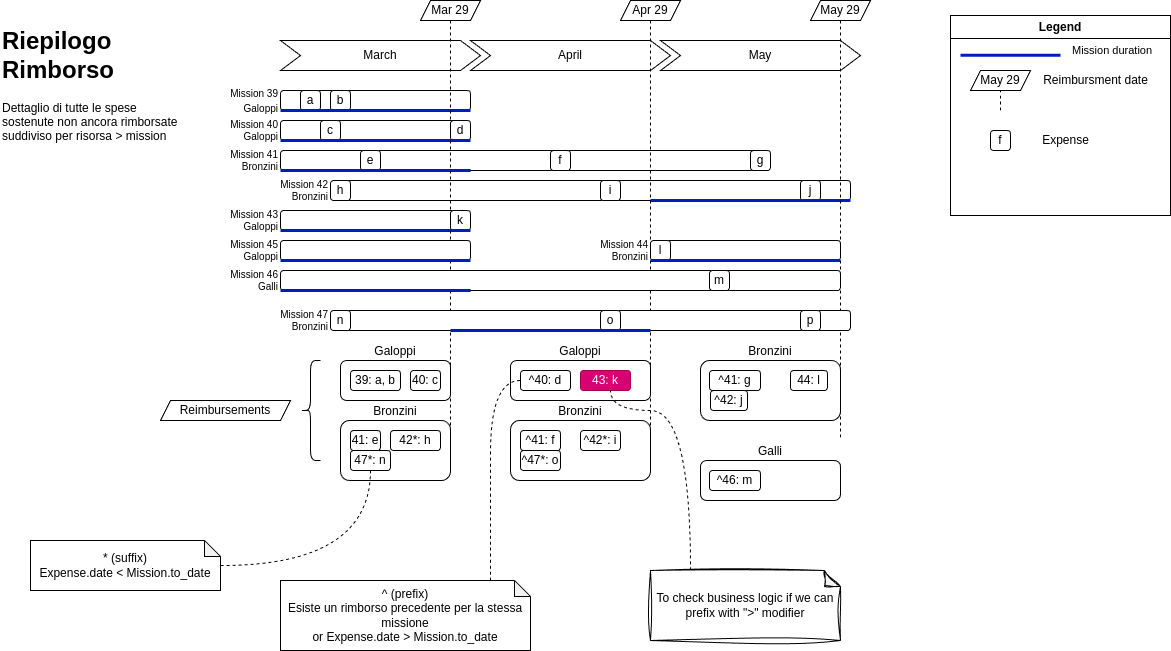

The diagram above was exported from draw.io. Its source (the exported page's mxGraphModel, read from the mxfile embedded in the PNG):
<mxGraphModel dx="1182" dy="706" grid="1" gridSize="10" guides="1" tooltips="1" connect="1" arrows="1" fold="1" page="1" pageScale="1" pageWidth="1654" pageHeight="1169" math="0" shadow="0">
  <root>
    <mxCell id="0" />
    <mxCell id="1" parent="0" />
    <mxCell id="TIvH8Mp4FH74xSNwiEL8-34" value="Mission 42&lt;div&gt;Bronzini&lt;/div&gt;" style="rounded=1;whiteSpace=wrap;html=1;labelPosition=left;verticalLabelPosition=middle;align=right;verticalAlign=middle;container=1;collapsible=0;recursiveResize=0;fontSize=10;" vertex="1" parent="1">
      <mxGeometry x="370" y="540" width="520" height="20" as="geometry" />
    </mxCell>
    <mxCell id="TIvH8Mp4FH74xSNwiEL8-35" value="h" style="rounded=1;whiteSpace=wrap;html=1;" vertex="1" parent="TIvH8Mp4FH74xSNwiEL8-34">
      <mxGeometry width="20" height="20" as="geometry" />
    </mxCell>
    <mxCell id="TIvH8Mp4FH74xSNwiEL8-36" value="i" style="rounded=1;whiteSpace=wrap;html=1;" vertex="1" parent="TIvH8Mp4FH74xSNwiEL8-34">
      <mxGeometry x="270" width="20" height="20" as="geometry" />
    </mxCell>
    <mxCell id="TIvH8Mp4FH74xSNwiEL8-37" value="j" style="rounded=1;whiteSpace=wrap;html=1;" vertex="1" parent="TIvH8Mp4FH74xSNwiEL8-34">
      <mxGeometry x="470" width="20" height="20" as="geometry" />
    </mxCell>
    <mxCell id="TIvH8Mp4FH74xSNwiEL8-39" value="" style="endArrow=none;html=1;rounded=0;strokeWidth=3;fillColor=#0050ef;strokeColor=#001DBC;" edge="1" parent="TIvH8Mp4FH74xSNwiEL8-34">
      <mxGeometry width="50" height="50" relative="1" as="geometry">
        <mxPoint x="320" y="20" as="sourcePoint" />
        <mxPoint x="520" y="20" as="targetPoint" />
      </mxGeometry>
    </mxCell>
    <mxCell id="TIvH8Mp4FH74xSNwiEL8-5" value="Mission 40&lt;div&gt;Galoppi&lt;/div&gt;" style="rounded=1;whiteSpace=wrap;html=1;labelPosition=left;verticalLabelPosition=middle;align=right;verticalAlign=middle;container=1;collapsible=0;recursiveResize=0;fontSize=10;" vertex="1" parent="1">
      <mxGeometry x="320" y="480" width="190" height="20" as="geometry" />
    </mxCell>
    <mxCell id="TIvH8Mp4FH74xSNwiEL8-9" value="c" style="rounded=1;whiteSpace=wrap;html=1;" vertex="1" parent="TIvH8Mp4FH74xSNwiEL8-5">
      <mxGeometry x="40" width="20" height="20" as="geometry" />
    </mxCell>
    <mxCell id="TIvH8Mp4FH74xSNwiEL8-12" value="d" style="rounded=1;whiteSpace=wrap;html=1;" vertex="1" parent="TIvH8Mp4FH74xSNwiEL8-5">
      <mxGeometry x="170" width="20" height="20" as="geometry" />
    </mxCell>
    <mxCell id="TIvH8Mp4FH74xSNwiEL8-6" value="Mission 41&lt;div&gt;Bronzini&lt;/div&gt;" style="rounded=1;whiteSpace=wrap;html=1;labelPosition=left;verticalLabelPosition=middle;align=right;verticalAlign=middle;container=1;collapsible=0;recursiveResize=0;fontSize=10;" vertex="1" parent="1">
      <mxGeometry x="320" y="510" width="490" height="20" as="geometry" />
    </mxCell>
    <mxCell id="TIvH8Mp4FH74xSNwiEL8-13" value="e" style="rounded=1;whiteSpace=wrap;html=1;" vertex="1" parent="TIvH8Mp4FH74xSNwiEL8-6">
      <mxGeometry x="80" width="20" height="20" as="geometry" />
    </mxCell>
    <mxCell id="TIvH8Mp4FH74xSNwiEL8-14" value="f" style="rounded=1;whiteSpace=wrap;html=1;" vertex="1" parent="TIvH8Mp4FH74xSNwiEL8-6">
      <mxGeometry x="270" width="20" height="20" as="geometry" />
    </mxCell>
    <mxCell id="TIvH8Mp4FH74xSNwiEL8-15" value="g" style="rounded=1;whiteSpace=wrap;html=1;" vertex="1" parent="TIvH8Mp4FH74xSNwiEL8-6">
      <mxGeometry x="470" width="20" height="20" as="geometry" />
    </mxCell>
    <mxCell id="TIvH8Mp4FH74xSNwiEL8-1" value="March" style="shape=step;perimeter=stepPerimeter;whiteSpace=wrap;html=1;fixedSize=1;" vertex="1" parent="1">
      <mxGeometry x="320" y="400" width="200" height="30" as="geometry" />
    </mxCell>
    <mxCell id="TIvH8Mp4FH74xSNwiEL8-2" value="April" style="shape=step;perimeter=stepPerimeter;whiteSpace=wrap;html=1;fixedSize=1;" vertex="1" parent="1">
      <mxGeometry x="510" y="400" width="200" height="30" as="geometry" />
    </mxCell>
    <mxCell id="TIvH8Mp4FH74xSNwiEL8-3" value="May" style="shape=step;perimeter=stepPerimeter;whiteSpace=wrap;html=1;fixedSize=1;" vertex="1" parent="1">
      <mxGeometry x="700" y="400" width="200" height="30" as="geometry" />
    </mxCell>
    <mxCell id="TIvH8Mp4FH74xSNwiEL8-4" value="&lt;font style=&quot;font-size: 10px;&quot;&gt;Mission 39&lt;/font&gt;&lt;div&gt;&lt;font style=&quot;font-size: 10px;&quot;&gt;Galoppi&lt;/font&gt;&lt;/div&gt;" style="rounded=1;whiteSpace=wrap;html=1;labelPosition=left;verticalLabelPosition=middle;align=right;verticalAlign=middle;recursiveResize=0;collapsible=0;container=1;" vertex="1" parent="1">
      <mxGeometry x="320" y="450" width="190" height="20" as="geometry" />
    </mxCell>
    <mxCell id="TIvH8Mp4FH74xSNwiEL8-7" value="a" style="rounded=1;whiteSpace=wrap;html=1;" vertex="1" parent="TIvH8Mp4FH74xSNwiEL8-4">
      <mxGeometry x="20" width="20" height="20" as="geometry" />
    </mxCell>
    <mxCell id="TIvH8Mp4FH74xSNwiEL8-8" value="b" style="rounded=1;whiteSpace=wrap;html=1;" vertex="1" parent="TIvH8Mp4FH74xSNwiEL8-4">
      <mxGeometry x="50" width="20" height="20" as="geometry" />
    </mxCell>
    <mxCell id="TIvH8Mp4FH74xSNwiEL8-18" value="Mar 29" style="shape=parallelogram;perimeter=parallelogramPerimeter;whiteSpace=wrap;html=1;fixedSize=1;size=10;" vertex="1" parent="1">
      <mxGeometry x="460" y="360" width="60" height="20" as="geometry" />
    </mxCell>
    <mxCell id="TIvH8Mp4FH74xSNwiEL8-19" value="Apr 29" style="shape=parallelogram;perimeter=parallelogramPerimeter;whiteSpace=wrap;html=1;fixedSize=1;size=10;" vertex="1" parent="1">
      <mxGeometry x="660" y="360" width="60" height="20" as="geometry" />
    </mxCell>
    <mxCell id="TIvH8Mp4FH74xSNwiEL8-20" value="May 29" style="shape=parallelogram;perimeter=parallelogramPerimeter;whiteSpace=wrap;html=1;fixedSize=1;size=10;" vertex="1" parent="1">
      <mxGeometry x="850" y="360" width="60" height="20" as="geometry" />
    </mxCell>
    <mxCell id="TIvH8Mp4FH74xSNwiEL8-21" value="Reimbursements" style="shape=parallelogram;perimeter=parallelogramPerimeter;whiteSpace=wrap;html=1;fixedSize=1;size=10;" vertex="1" parent="1">
      <mxGeometry x="200" y="760" width="130" height="20" as="geometry" />
    </mxCell>
    <mxCell id="TIvH8Mp4FH74xSNwiEL8-22" value="&lt;div&gt;&lt;span style=&quot;background-color: transparent; color: light-dark(rgb(0, 0, 0), rgb(255, 255, 255));&quot;&gt;Galoppi&lt;/span&gt;&lt;/div&gt;" style="rounded=1;whiteSpace=wrap;html=1;labelPosition=center;verticalLabelPosition=top;align=center;verticalAlign=bottom;recursiveResize=0;collapsible=0;container=1;" vertex="1" parent="1">
      <mxGeometry x="380" y="720" width="110" height="40" as="geometry" />
    </mxCell>
    <mxCell id="TIvH8Mp4FH74xSNwiEL8-23" value="39: a, b" style="rounded=1;whiteSpace=wrap;html=1;" vertex="1" parent="TIvH8Mp4FH74xSNwiEL8-22">
      <mxGeometry x="10" y="10" width="50" height="20" as="geometry" />
    </mxCell>
    <mxCell id="TIvH8Mp4FH74xSNwiEL8-26" value="40: c" style="rounded=1;whiteSpace=wrap;html=1;" vertex="1" parent="TIvH8Mp4FH74xSNwiEL8-22">
      <mxGeometry x="70" y="10" width="30" height="20" as="geometry" />
    </mxCell>
    <mxCell id="TIvH8Mp4FH74xSNwiEL8-27" value="Bronzini" style="rounded=1;whiteSpace=wrap;html=1;labelPosition=center;verticalLabelPosition=top;align=center;verticalAlign=bottom;recursiveResize=0;collapsible=0;container=1;" vertex="1" parent="1">
      <mxGeometry x="380" y="780" width="110" height="60" as="geometry" />
    </mxCell>
    <mxCell id="TIvH8Mp4FH74xSNwiEL8-28" value="41: e" style="rounded=1;whiteSpace=wrap;html=1;" vertex="1" parent="TIvH8Mp4FH74xSNwiEL8-27">
      <mxGeometry x="10" y="10" width="30" height="20" as="geometry" />
    </mxCell>
    <mxCell id="TIvH8Mp4FH74xSNwiEL8-96" value="47*: n" style="rounded=1;whiteSpace=wrap;html=1;" vertex="1" parent="TIvH8Mp4FH74xSNwiEL8-27">
      <mxGeometry x="10" y="30" width="40" height="20" as="geometry" />
    </mxCell>
    <mxCell id="TIvH8Mp4FH74xSNwiEL8-31" value="" style="shape=curlyBracket;whiteSpace=wrap;html=1;rounded=1;labelPosition=left;verticalLabelPosition=middle;align=right;verticalAlign=middle;" vertex="1" parent="1">
      <mxGeometry x="340" y="720" width="20" height="100" as="geometry" />
    </mxCell>
    <mxCell id="TIvH8Mp4FH74xSNwiEL8-40" value="" style="endArrow=none;html=1;rounded=0;strokeWidth=3;fillColor=#0050ef;strokeColor=#001DBC;" edge="1" parent="1">
      <mxGeometry width="50" height="50" relative="1" as="geometry">
        <mxPoint x="320" y="530" as="sourcePoint" />
        <mxPoint x="510" y="530" as="targetPoint" />
      </mxGeometry>
    </mxCell>
    <mxCell id="TIvH8Mp4FH74xSNwiEL8-41" value="" style="endArrow=none;html=1;rounded=0;strokeWidth=3;fillColor=#0050ef;strokeColor=#001DBC;" edge="1" parent="1">
      <mxGeometry width="50" height="50" relative="1" as="geometry">
        <mxPoint x="320" y="500" as="sourcePoint" />
        <mxPoint x="510" y="500" as="targetPoint" />
      </mxGeometry>
    </mxCell>
    <mxCell id="TIvH8Mp4FH74xSNwiEL8-42" value="" style="endArrow=none;html=1;rounded=0;strokeWidth=3;fillColor=#0050ef;strokeColor=#001DBC;" edge="1" parent="1">
      <mxGeometry width="50" height="50" relative="1" as="geometry">
        <mxPoint x="320" y="470" as="sourcePoint" />
        <mxPoint x="510" y="470" as="targetPoint" />
      </mxGeometry>
    </mxCell>
    <mxCell id="TIvH8Mp4FH74xSNwiEL8-43" value="Legend" style="swimlane;whiteSpace=wrap;html=1;" vertex="1" parent="1">
      <mxGeometry x="990" y="375" width="220" height="200" as="geometry" />
    </mxCell>
    <mxCell id="TIvH8Mp4FH74xSNwiEL8-44" value="Mission duration" style="endArrow=none;html=1;rounded=0;strokeWidth=3;fillColor=#0050ef;strokeColor=#001DBC;labelPosition=right;verticalLabelPosition=middle;align=left;verticalAlign=middle;" edge="1" parent="TIvH8Mp4FH74xSNwiEL8-43">
      <mxGeometry x="1" y="11" width="50" height="50" relative="1" as="geometry">
        <mxPoint x="10" y="39.710000000000036" as="sourcePoint" />
        <mxPoint x="110" y="39.710000000000036" as="targetPoint" />
        <mxPoint x="10" y="6" as="offset" />
      </mxGeometry>
    </mxCell>
    <mxCell id="TIvH8Mp4FH74xSNwiEL8-49" value="" style="group" vertex="1" connectable="0" parent="TIvH8Mp4FH74xSNwiEL8-43">
      <mxGeometry x="20" y="50" width="190" height="30" as="geometry" />
    </mxCell>
    <mxCell id="TIvH8Mp4FH74xSNwiEL8-46" value="May 29" style="shape=parallelogram;perimeter=parallelogramPerimeter;whiteSpace=wrap;html=1;fixedSize=1;size=10;" vertex="1" parent="TIvH8Mp4FH74xSNwiEL8-49">
      <mxGeometry y="5" width="60" height="20" as="geometry" />
    </mxCell>
    <mxCell id="TIvH8Mp4FH74xSNwiEL8-47" value="Reimbursment date" style="text;html=1;align=center;verticalAlign=middle;resizable=0;points=[];autosize=1;strokeColor=none;fillColor=none;" vertex="1" parent="TIvH8Mp4FH74xSNwiEL8-49">
      <mxGeometry x="60" width="130" height="30" as="geometry" />
    </mxCell>
    <mxCell id="TIvH8Mp4FH74xSNwiEL8-50" value="f" style="rounded=1;whiteSpace=wrap;html=1;" vertex="1" parent="TIvH8Mp4FH74xSNwiEL8-43">
      <mxGeometry x="40" y="115" width="20" height="20" as="geometry" />
    </mxCell>
    <mxCell id="TIvH8Mp4FH74xSNwiEL8-51" value="Expense" style="text;html=1;align=center;verticalAlign=middle;resizable=0;points=[];autosize=1;strokeColor=none;fillColor=none;" vertex="1" parent="TIvH8Mp4FH74xSNwiEL8-43">
      <mxGeometry x="80" y="110" width="70" height="30" as="geometry" />
    </mxCell>
    <mxCell id="TIvH8Mp4FH74xSNwiEL8-45" value="" style="endArrow=none;dashed=1;html=1;rounded=0;" edge="1" parent="1">
      <mxGeometry width="50" height="50" relative="1" as="geometry">
        <mxPoint x="1040" y="470" as="sourcePoint" />
        <mxPoint x="1040" y="450" as="targetPoint" />
      </mxGeometry>
    </mxCell>
    <mxCell id="TIvH8Mp4FH74xSNwiEL8-53" value="Mission 43&lt;div&gt;Galoppi&lt;/div&gt;" style="rounded=1;whiteSpace=wrap;html=1;labelPosition=left;verticalLabelPosition=middle;align=right;verticalAlign=middle;container=1;collapsible=0;recursiveResize=0;fontSize=10;" vertex="1" parent="1">
      <mxGeometry x="320" y="570" width="190" height="20" as="geometry" />
    </mxCell>
    <mxCell id="TIvH8Mp4FH74xSNwiEL8-55" value="k" style="rounded=1;whiteSpace=wrap;html=1;" vertex="1" parent="TIvH8Mp4FH74xSNwiEL8-53">
      <mxGeometry x="170" width="20" height="20" as="geometry" />
    </mxCell>
    <mxCell id="TIvH8Mp4FH74xSNwiEL8-56" value="" style="endArrow=none;html=1;rounded=0;strokeWidth=3;fillColor=#0050ef;strokeColor=#001DBC;" edge="1" parent="1">
      <mxGeometry width="50" height="50" relative="1" as="geometry">
        <mxPoint x="320" y="590" as="sourcePoint" />
        <mxPoint x="510" y="590" as="targetPoint" />
      </mxGeometry>
    </mxCell>
    <mxCell id="TIvH8Mp4FH74xSNwiEL8-57" value="42*: h" style="rounded=1;whiteSpace=wrap;html=1;" vertex="1" parent="1">
      <mxGeometry x="430" y="790" width="50" height="20" as="geometry" />
    </mxCell>
    <mxCell id="TIvH8Mp4FH74xSNwiEL8-58" value="&lt;div&gt;&lt;span style=&quot;background-color: transparent; color: light-dark(rgb(0, 0, 0), rgb(255, 255, 255));&quot;&gt;Galoppi&lt;/span&gt;&lt;/div&gt;" style="rounded=1;whiteSpace=wrap;html=1;labelPosition=center;verticalLabelPosition=top;align=center;verticalAlign=bottom;recursiveResize=0;collapsible=0;container=1;" vertex="1" parent="1">
      <mxGeometry x="550" y="720" width="140" height="40" as="geometry" />
    </mxCell>
    <mxCell id="TIvH8Mp4FH74xSNwiEL8-59" value="^40: d" style="rounded=1;whiteSpace=wrap;html=1;" vertex="1" parent="TIvH8Mp4FH74xSNwiEL8-58">
      <mxGeometry x="10" y="10" width="50" height="20" as="geometry" />
    </mxCell>
    <mxCell id="TIvH8Mp4FH74xSNwiEL8-68" value="43: k" style="rounded=1;whiteSpace=wrap;html=1;fillColor=#d80073;fontColor=#ffffff;strokeColor=#A50040;" vertex="1" parent="TIvH8Mp4FH74xSNwiEL8-58">
      <mxGeometry x="70" y="10" width="50" height="20" as="geometry" />
    </mxCell>
    <mxCell id="TIvH8Mp4FH74xSNwiEL8-62" value="Bronzini" style="rounded=1;whiteSpace=wrap;html=1;labelPosition=center;verticalLabelPosition=top;align=center;verticalAlign=bottom;recursiveResize=0;collapsible=0;container=1;" vertex="1" parent="1">
      <mxGeometry x="550" y="780" width="140" height="60" as="geometry" />
    </mxCell>
    <mxCell id="TIvH8Mp4FH74xSNwiEL8-63" value="^41: f" style="rounded=1;whiteSpace=wrap;html=1;" vertex="1" parent="TIvH8Mp4FH74xSNwiEL8-62">
      <mxGeometry x="10" y="10" width="40" height="20" as="geometry" />
    </mxCell>
    <mxCell id="TIvH8Mp4FH74xSNwiEL8-64" value="^42*: i" style="rounded=1;whiteSpace=wrap;html=1;" vertex="1" parent="TIvH8Mp4FH74xSNwiEL8-62">
      <mxGeometry x="70" y="10" width="40" height="20" as="geometry" />
    </mxCell>
    <mxCell id="TIvH8Mp4FH74xSNwiEL8-99" value="^47*: o" style="rounded=1;whiteSpace=wrap;html=1;" vertex="1" parent="TIvH8Mp4FH74xSNwiEL8-62">
      <mxGeometry x="10" y="30" width="40" height="20" as="geometry" />
    </mxCell>
    <mxCell id="TIvH8Mp4FH74xSNwiEL8-65" value="" style="endArrow=none;dashed=1;html=1;rounded=0;exitX=0.5;exitY=1;exitDx=0;exitDy=0;" edge="1" parent="1" source="TIvH8Mp4FH74xSNwiEL8-19">
      <mxGeometry width="50" height="50" relative="1" as="geometry">
        <mxPoint x="750" y="700" as="sourcePoint" />
        <mxPoint x="690" y="800" as="targetPoint" />
      </mxGeometry>
    </mxCell>
    <mxCell id="TIvH8Mp4FH74xSNwiEL8-66" value="" style="endArrow=none;dashed=1;html=1;rounded=0;" edge="1" parent="1" source="TIvH8Mp4FH74xSNwiEL8-18">
      <mxGeometry width="50" height="50" relative="1" as="geometry">
        <mxPoint x="700" y="390" as="sourcePoint" />
        <mxPoint x="490" y="800" as="targetPoint" />
      </mxGeometry>
    </mxCell>
    <mxCell id="TIvH8Mp4FH74xSNwiEL8-67" value="" style="endArrow=none;dashed=1;html=1;rounded=0;exitX=0.5;exitY=1;exitDx=0;exitDy=0;" edge="1" parent="1" source="TIvH8Mp4FH74xSNwiEL8-20">
      <mxGeometry width="50" height="50" relative="1" as="geometry">
        <mxPoint x="500" y="390" as="sourcePoint" />
        <mxPoint x="880" y="800" as="targetPoint" />
      </mxGeometry>
    </mxCell>
    <mxCell id="TIvH8Mp4FH74xSNwiEL8-70" style="edgeStyle=orthogonalEdgeStyle;rounded=0;orthogonalLoop=1;jettySize=auto;html=1;endArrow=none;startFill=0;dashed=1;curved=1;" edge="1" parent="1" source="TIvH8Mp4FH74xSNwiEL8-69" target="TIvH8Mp4FH74xSNwiEL8-68">
      <mxGeometry relative="1" as="geometry">
        <Array as="points">
          <mxPoint x="730" y="770" />
          <mxPoint x="650" y="770" />
        </Array>
      </mxGeometry>
    </mxCell>
    <mxCell id="TIvH8Mp4FH74xSNwiEL8-69" value="To check business logic if we can prefix with &quot;&amp;gt;&quot; modifier" style="shape=note;whiteSpace=wrap;html=1;backgroundOutline=1;darkOpacity=0.05;size=16;sketch=1;curveFitting=1;jiggle=2;" vertex="1" parent="1">
      <mxGeometry x="690" y="930" width="190" height="70" as="geometry" />
    </mxCell>
    <mxCell id="TIvH8Mp4FH74xSNwiEL8-71" value="Mission 44&lt;div&gt;Bronzini&lt;/div&gt;" style="rounded=1;whiteSpace=wrap;html=1;labelPosition=left;verticalLabelPosition=middle;align=right;verticalAlign=middle;container=1;collapsible=0;recursiveResize=0;fontSize=10;" vertex="1" parent="1">
      <mxGeometry x="690" y="600" width="190" height="20" as="geometry" />
    </mxCell>
    <mxCell id="TIvH8Mp4FH74xSNwiEL8-72" value="l" style="rounded=1;whiteSpace=wrap;html=1;" vertex="1" parent="TIvH8Mp4FH74xSNwiEL8-71">
      <mxGeometry width="20" height="20" as="geometry" />
    </mxCell>
    <mxCell id="TIvH8Mp4FH74xSNwiEL8-73" value="" style="endArrow=none;html=1;rounded=0;strokeWidth=3;fillColor=#0050ef;strokeColor=#001DBC;" edge="1" parent="1">
      <mxGeometry width="50" height="50" relative="1" as="geometry">
        <mxPoint x="690" y="620" as="sourcePoint" />
        <mxPoint x="880" y="620" as="targetPoint" />
      </mxGeometry>
    </mxCell>
    <mxCell id="TIvH8Mp4FH74xSNwiEL8-74" value="Bronzini" style="rounded=1;whiteSpace=wrap;html=1;labelPosition=center;verticalLabelPosition=top;align=center;verticalAlign=bottom;recursiveResize=0;collapsible=0;container=1;" vertex="1" parent="1">
      <mxGeometry x="740" y="720" width="140" height="60" as="geometry" />
    </mxCell>
    <mxCell id="TIvH8Mp4FH74xSNwiEL8-75" value="^41: g" style="rounded=1;whiteSpace=wrap;html=1;" vertex="1" parent="TIvH8Mp4FH74xSNwiEL8-74">
      <mxGeometry x="9" y="10" width="51" height="20" as="geometry" />
    </mxCell>
    <mxCell id="TIvH8Mp4FH74xSNwiEL8-76" value="44: l" style="rounded=1;whiteSpace=wrap;html=1;" vertex="1" parent="TIvH8Mp4FH74xSNwiEL8-74">
      <mxGeometry x="90" y="10" width="37" height="20" as="geometry" />
    </mxCell>
    <mxCell id="TIvH8Mp4FH74xSNwiEL8-77" value="^ (prefix)&lt;div&gt;Esiste un rimborso precedente per la stessa missione&lt;div&gt;or Expense.date &amp;gt; Mission.to_date&lt;/div&gt;&lt;/div&gt;" style="shape=note;whiteSpace=wrap;html=1;backgroundOutline=1;darkOpacity=0.05;size=16;" vertex="1" parent="1">
      <mxGeometry x="320" y="940" width="250" height="70" as="geometry" />
    </mxCell>
    <mxCell id="TIvH8Mp4FH74xSNwiEL8-78" style="edgeStyle=orthogonalEdgeStyle;rounded=0;orthogonalLoop=1;jettySize=auto;html=1;endArrow=none;startFill=0;dashed=1;curved=1;entryX=0;entryY=0.5;entryDx=0;entryDy=0;" edge="1" parent="1" source="TIvH8Mp4FH74xSNwiEL8-77" target="TIvH8Mp4FH74xSNwiEL8-59">
      <mxGeometry relative="1" as="geometry">
        <mxPoint x="780" y="890" as="sourcePoint" />
        <mxPoint x="640" y="720" as="targetPoint" />
        <Array as="points">
          <mxPoint x="530" y="885" />
          <mxPoint x="530" y="740" />
        </Array>
      </mxGeometry>
    </mxCell>
    <mxCell id="TIvH8Mp4FH74xSNwiEL8-79" value="&lt;h1 style=&quot;margin-top: 0px;&quot;&gt;Riepilogo Rimborso&lt;/h1&gt;&lt;p&gt;Dettaglio di tutte le spese sostenute non ancora rimborsate suddiviso per risorsa &amp;gt; mission&lt;/p&gt;" style="text;html=1;whiteSpace=wrap;overflow=hidden;rounded=0;" vertex="1" parent="1">
      <mxGeometry x="40" y="380" width="180" height="120" as="geometry" />
    </mxCell>
    <mxCell id="TIvH8Mp4FH74xSNwiEL8-80" value="Mission 45&lt;div&gt;Galoppi&lt;/div&gt;" style="rounded=1;whiteSpace=wrap;html=1;labelPosition=left;verticalLabelPosition=middle;align=right;verticalAlign=middle;container=1;collapsible=0;recursiveResize=0;fontSize=10;" vertex="1" parent="1">
      <mxGeometry x="320" y="600" width="190" height="20" as="geometry" />
    </mxCell>
    <mxCell id="TIvH8Mp4FH74xSNwiEL8-82" value="" style="endArrow=none;html=1;rounded=0;strokeWidth=3;fillColor=#0050ef;strokeColor=#001DBC;" edge="1" parent="1">
      <mxGeometry width="50" height="50" relative="1" as="geometry">
        <mxPoint x="320" y="620" as="sourcePoint" />
        <mxPoint x="510" y="620" as="targetPoint" />
      </mxGeometry>
    </mxCell>
    <mxCell id="TIvH8Mp4FH74xSNwiEL8-84" value="Mission 46&lt;div&gt;Galli&lt;/div&gt;" style="rounded=1;whiteSpace=wrap;html=1;labelPosition=left;verticalLabelPosition=middle;align=right;verticalAlign=middle;container=1;collapsible=0;recursiveResize=0;fontSize=10;" vertex="1" parent="1">
      <mxGeometry x="320" y="630" width="560" height="20" as="geometry" />
    </mxCell>
    <mxCell id="TIvH8Mp4FH74xSNwiEL8-86" value="m" style="rounded=1;whiteSpace=wrap;html=1;" vertex="1" parent="TIvH8Mp4FH74xSNwiEL8-84">
      <mxGeometry x="429" width="20" height="20" as="geometry" />
    </mxCell>
    <mxCell id="TIvH8Mp4FH74xSNwiEL8-85" value="" style="endArrow=none;html=1;rounded=0;strokeWidth=3;fillColor=#0050ef;strokeColor=#001DBC;" edge="1" parent="1">
      <mxGeometry width="50" height="50" relative="1" as="geometry">
        <mxPoint x="320" y="650" as="sourcePoint" />
        <mxPoint x="510" y="650" as="targetPoint" />
      </mxGeometry>
    </mxCell>
    <mxCell id="TIvH8Mp4FH74xSNwiEL8-87" value="Galli" style="rounded=1;whiteSpace=wrap;html=1;labelPosition=center;verticalLabelPosition=top;align=center;verticalAlign=bottom;recursiveResize=0;collapsible=0;container=1;" vertex="1" parent="1">
      <mxGeometry x="740" y="820" width="140" height="40" as="geometry" />
    </mxCell>
    <mxCell id="TIvH8Mp4FH74xSNwiEL8-88" value="^46: m" style="rounded=1;whiteSpace=wrap;html=1;" vertex="1" parent="TIvH8Mp4FH74xSNwiEL8-87">
      <mxGeometry x="9" y="10" width="51" height="20" as="geometry" />
    </mxCell>
    <mxCell id="TIvH8Mp4FH74xSNwiEL8-90" value="Mission 47&lt;div&gt;Bronzini&lt;/div&gt;" style="rounded=1;whiteSpace=wrap;html=1;labelPosition=left;verticalLabelPosition=middle;align=right;verticalAlign=middle;container=1;collapsible=0;recursiveResize=0;fontSize=10;" vertex="1" parent="1">
      <mxGeometry x="370" y="670" width="520" height="20" as="geometry" />
    </mxCell>
    <mxCell id="TIvH8Mp4FH74xSNwiEL8-91" value="n" style="rounded=1;whiteSpace=wrap;html=1;" vertex="1" parent="TIvH8Mp4FH74xSNwiEL8-90">
      <mxGeometry width="20" height="20" as="geometry" />
    </mxCell>
    <mxCell id="TIvH8Mp4FH74xSNwiEL8-92" value="o" style="rounded=1;whiteSpace=wrap;html=1;" vertex="1" parent="TIvH8Mp4FH74xSNwiEL8-90">
      <mxGeometry x="270" width="20" height="20" as="geometry" />
    </mxCell>
    <mxCell id="TIvH8Mp4FH74xSNwiEL8-93" value="p" style="rounded=1;whiteSpace=wrap;html=1;" vertex="1" parent="TIvH8Mp4FH74xSNwiEL8-90">
      <mxGeometry x="470" width="20" height="20" as="geometry" />
    </mxCell>
    <mxCell id="TIvH8Mp4FH74xSNwiEL8-94" value="" style="endArrow=none;html=1;rounded=0;strokeWidth=3;fillColor=#0050ef;strokeColor=#001DBC;" edge="1" parent="TIvH8Mp4FH74xSNwiEL8-90">
      <mxGeometry width="50" height="50" relative="1" as="geometry">
        <mxPoint x="120" y="20" as="sourcePoint" />
        <mxPoint x="320" y="20" as="targetPoint" />
      </mxGeometry>
    </mxCell>
    <mxCell id="TIvH8Mp4FH74xSNwiEL8-97" value="&lt;div&gt;* (suffix)&lt;/div&gt;Expense.date &amp;lt; Mission.to_date" style="shape=note;whiteSpace=wrap;html=1;backgroundOutline=1;darkOpacity=0.05;size=16;" vertex="1" parent="1">
      <mxGeometry x="70" y="900" width="190" height="50" as="geometry" />
    </mxCell>
    <mxCell id="TIvH8Mp4FH74xSNwiEL8-98" style="edgeStyle=orthogonalEdgeStyle;rounded=0;orthogonalLoop=1;jettySize=auto;html=1;endArrow=none;startFill=0;dashed=1;curved=1;" edge="1" parent="1" source="TIvH8Mp4FH74xSNwiEL8-97" target="TIvH8Mp4FH74xSNwiEL8-96">
      <mxGeometry relative="1" as="geometry">
        <mxPoint x="510" y="895" as="sourcePoint" />
        <mxPoint x="570" y="750" as="targetPoint" />
      </mxGeometry>
    </mxCell>
    <mxCell id="TIvH8Mp4FH74xSNwiEL8-100" value="^42: j" style="rounded=1;whiteSpace=wrap;html=1;" vertex="1" parent="1">
      <mxGeometry x="750" y="750" width="37" height="20" as="geometry" />
    </mxCell>
  </root>
</mxGraphModel>